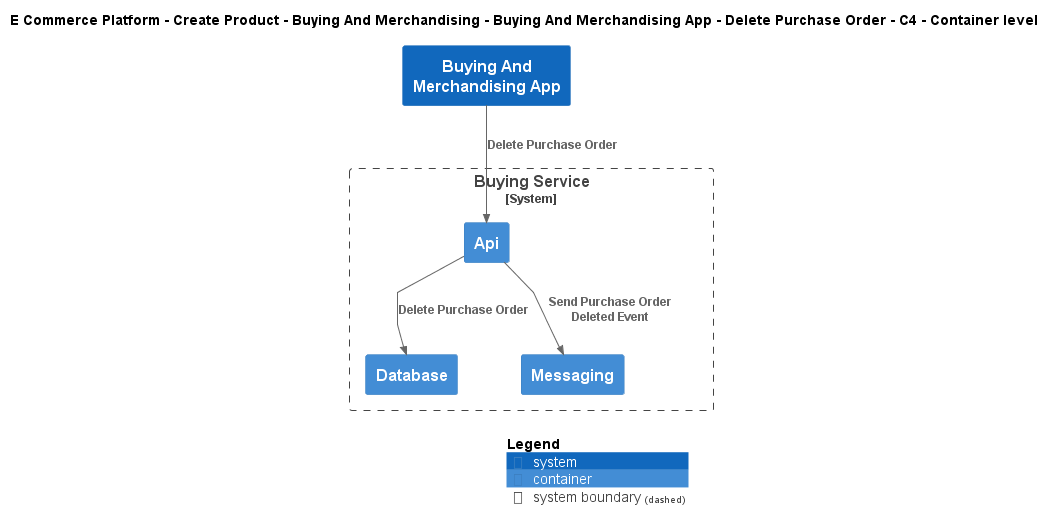

The diagram above was rendered by PlantUML. Its source (embedded in the PNG):
@startuml
!include ..\..\..\..\..\..\..\.c4s\C4_Container.puml

AddElementTag("c4interflow:lifecycle:new", $bgColor=green, $fontColor=#ffffff, $borderColor=green, $shadowing="False")
AddElementTag("c4interflow:lifecycle:changed", $bgColor=orange, $fontColor=#ffffff, $borderColor=orange, $shadowing="False")
AddElementTag("c4interflow:lifecycle:removed", $bgColor=red, $fontColor=#ffffff, $borderColor=red, $shadowing="False")

AddRelTag("c4interflow:lifecycle:new", $textColor=green, $lineColor=green)
AddRelTag("c4interflow:lifecycle:changed", $textColor=orange, $lineColor=orange)
AddRelTag("c4interflow:lifecycle:removed", $textColor=red, $lineColor=red)

SHOW_PERSON_PORTRAIT()
LAYOUT_TOP_DOWN()

skinparam linetype polyline

title E Commerce Platform - Create Product - Buying And Merchandising - Buying And Merchandising App - Delete Purchase Order - C4 - Container level

System(ECommercePlatform.CreateProduct.BuyingAndMerchandising.SoftwareSystems.BuyingAndMerchandisingApp, "Buying And Merchandising App", "")

System_Boundary(ECommercePlatform.CreateProduct.BuyingAndMerchandising.SoftwareSystems.BuyingService, "Buying Service") {
    Container(ECommercePlatform.CreateProduct.BuyingAndMerchandising.SoftwareSystems.BuyingService.Containers.Api, "Api", "", "")
    Container(ECommercePlatform.CreateProduct.BuyingAndMerchandising.SoftwareSystems.BuyingService.Containers.Database, "Database", "", "")
    Container(ECommercePlatform.CreateProduct.BuyingAndMerchandising.SoftwareSystems.BuyingService.Containers.Messaging, "Messaging", "", "")
}

Rel(ECommercePlatform.CreateProduct.BuyingAndMerchandising.SoftwareSystems.BuyingAndMerchandisingApp, ECommercePlatform.CreateProduct.BuyingAndMerchandising.SoftwareSystems.BuyingService.Containers.Api, "Delete Purchase Order")
Rel(ECommercePlatform.CreateProduct.BuyingAndMerchandising.SoftwareSystems.BuyingService.Containers.Api, ECommercePlatform.CreateProduct.BuyingAndMerchandising.SoftwareSystems.BuyingService.Containers.Database, "Delete Purchase Order")
Rel(ECommercePlatform.CreateProduct.BuyingAndMerchandising.SoftwareSystems.BuyingService.Containers.Api, ECommercePlatform.CreateProduct.BuyingAndMerchandising.SoftwareSystems.BuyingService.Containers.Messaging, "Send Purchase Order Deleted Event")


SHOW_LEGEND()
@enduml